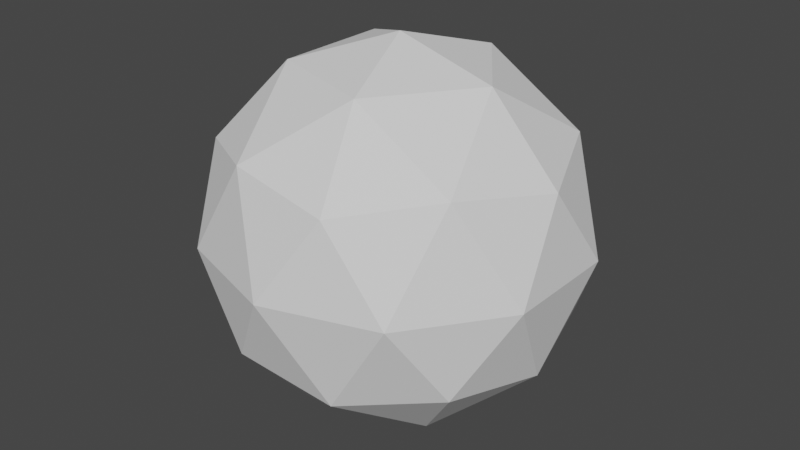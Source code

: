 # Source: Test.blend  (saved by Blender 3.5.10; exported with 4.5.12 LTS)
import bpy
from mathutils import Matrix  # noqa: F401  (used for matrix-valued properties, if any)

bpy.ops.wm.read_factory_settings(use_empty=True)
scene = bpy.context.scene
scene.name = 'Scene'

# ---- collections
col_collection = bpy.data.collections.new('Collection'); scene.collection.children.link(col_collection)

# ---- world
world_world = bpy.data.worlds.new('World'); scene.world = world_world
world_world.use_nodes = True; world_world.node_tree.nodes.clear()
_N = world_world.node_tree.nodes; _L = world_world.node_tree.links
n0 = _N.new('ShaderNodeOutputWorld'); n0.name = 'World Output'; n0.location = (300, 300)
n1 = _N.new('ShaderNodeBackground'); n1.name = 'Background'; n1.location = (10, 300)
n1.inputs[0].default_value = (0.05088, 0.05088, 0.05088, 1.0)
_L.new(n1.outputs[0], n0.inputs[0])
n0.is_active_output = True
world_world.color = (0.05088, 0.05088, 0.05088)
world_world.use_sun_shadow = False
world_world.sun_shadow_jitter_overblur = 0.0

# ---- meshes
me_icosphere = bpy.data.meshes.new('Icosphere')
me_icosphere.from_pydata([(0.0, 0.0, -1.0), (0.7236, -0.5257, -0.4472), (-0.2764, -0.8506, -0.4472), (-0.8944, 0.0, -0.4472), (-0.2764, 0.8506, -0.4472), (0.7236, 0.5257, -0.4472), (0.2764, -0.8506, 0.4472), (-0.7236, -0.5257, 0.4472), (-0.7236, 0.5257, 0.4472), (0.2764, 0.8506, 0.4472), (0.8944, 0.0, 0.4472), (0.0, 0.0, 1.0), (-0.1625, -0.5, -0.8507), (0.4253, -0.309, -0.8507), (0.2629, -0.809, -0.5257), (0.8506, 0.0, -0.5257), (0.4253, 0.309, -0.8507), (-0.5257, 0.0, -0.8507), (-0.6882, -0.5, -0.5257), (-0.1625, 0.5, -0.8507), (-0.6882, 0.5, -0.5257), (0.2629, 0.809, -0.5257), (0.9511, -0.309, 0.0), (0.9511, 0.309, 0.0), (0.0, -1.0, 0.0), (0.5878, -0.809, 0.0), (-0.9511, -0.309, 0.0), (-0.5878, -0.809, 0.0), (-0.5878, 0.809, 0.0), (-0.9511, 0.309, 0.0), (0.5878, 0.809, 0.0), (0.0, 1.0, 0.0), (0.6882, -0.5, 0.5257), (-0.2629, -0.809, 0.5257), (-0.8506, 0.0, 0.5257), (-0.2629, 0.809, 0.5257), (0.6882, 0.5, 0.5257), (0.1625, -0.5, 0.8507), (0.5257, 0.0, 0.8507), (-0.4253, -0.309, 0.8507), (-0.4253, 0.309, 0.8507), (0.1625, 0.5, 0.8507)], [], [(0, 13, 12), (1, 13, 15), (0, 12, 17), (0, 17, 19), (0, 19, 16), (1, 15, 22), (2, 14, 24), (3, 18, 26), (4, 20, 28), (5, 21, 30), (1, 22, 25), (2, 24, 27), (3, 26, 29), (4, 28, 31), (5, 30, 23), (6, 32, 37), (7, 33, 39), (8, 34, 40), (9, 35, 41), (10, 36, 38), (38, 41, 11), (38, 36, 41), (36, 9, 41), (41, 40, 11), (41, 35, 40), (35, 8, 40), (40, 39, 11), (40, 34, 39), (34, 7, 39), (39, 37, 11), (39, 33, 37), (33, 6, 37), (37, 38, 11), (37, 32, 38), (32, 10, 38), (23, 36, 10), (23, 30, 36), (30, 9, 36), (31, 35, 9), (31, 28, 35), (28, 8, 35), (29, 34, 8), (29, 26, 34), (26, 7, 34), (27, 33, 7), (27, 24, 33), (24, 6, 33), (25, 32, 6), (25, 22, 32), (22, 10, 32), (30, 31, 9), (30, 21, 31), (21, 4, 31), (28, 29, 8), (28, 20, 29), (20, 3, 29), (26, 27, 7), (26, 18, 27), (18, 2, 27), (24, 25, 6), (24, 14, 25), (14, 1, 25), (22, 23, 10), (22, 15, 23), (15, 5, 23), (16, 21, 5), (16, 19, 21), (19, 4, 21), (19, 20, 4), (19, 17, 20), (17, 3, 20), (17, 18, 3), (17, 12, 18), (12, 2, 18), (15, 16, 5), (15, 13, 16), (13, 0, 16), (12, 14, 2), (12, 13, 14), (13, 1, 14)])
_uv = me_icosphere.uv_layers.new(name='UVMap')
_uv.uv.foreach_set('vector', [0.1818, 0.0, 0.2273, 0.07873, 0.1364, 0.07873, 0.2727, 0.1575, 0.3182, 0.07873, 0.3636, 0.1575, 0.9091, 0.0, 0.9545, 0.07873, 0.8636, 0.07873, 0.7273, 0.0, 0.7727, 0.07873, 0.6818, 0.07873, 0.5455, 0.0, 0.5909, 0.07873, 0.5, 0.07873, 0.2727, 0.1575, 0.3636, 0.1575, 0.3182, 0.2362, 0.09091, 0.1575, 0.1818, 0.1575, 0.1364, 0.2362, 0.8182, 0.1575, 0.9091, 0.1575, 0.8636, 0.2362, 0.6364, 0.1575, 0.7273, 0.1575, 0.6818, 0.2362, 0.4545, 0.1575, 0.5455, 0.1575, 0.5, 0.2362, 0.2727, 0.1575, 0.3182, 0.2362, 0.2273, 0.2362, 0.09091, 0.1575, 0.1364, 0.2362, 0.04546, 0.2362, 0.8182, 0.1575, 0.8636, 0.2362, 0.7727, 0.2362, 0.6364, 0.1575, 0.6818, 0.2362, 0.5909, 0.2362, 0.4545, 0.1575, 0.5, 0.2362, 0.4091, 0.2362, 0.1818, 0.3149, 0.2727, 0.3149, 0.2273, 0.3937, 0.0, 0.3149, 0.09091, 0.3149, 0.04546, 0.3937, 0.7273, 0.3149, 0.8182, 0.3149, 0.7727, 0.3937, 0.5455, 0.3149, 0.6364, 0.3149, 0.5909, 0.3937, 0.3636, 0.3149, 0.4545, 0.3149, 0.4091, 0.3937, 0.4091, 0.3937, 0.5, 0.3937, 0.4545, 0.4724, 0.4091, 0.3937, 0.4545, 0.3149, 0.5, 0.3937, 0.4545, 0.3149, 0.5455, 0.3149, 0.5, 0.3937, 0.5909, 0.3937, 0.6818, 0.3937, 0.6364, 0.4724, 0.5909, 0.3937, 0.6364, 0.3149, 0.6818, 0.3937, 0.6364, 0.3149, 0.7273, 0.3149, 0.6818, 0.3937, 0.7727, 0.3937, 0.8636, 0.3937, 0.8182, 0.4724, 0.7727, 0.3937, 0.8182, 0.3149, 0.8636, 0.3937, 0.8182, 0.3149, 0.9091, 0.3149, 0.8636, 0.3937, 0.04546, 0.3937, 0.1364, 0.3937, 0.09091, 0.4724, 0.04546, 0.3937, 0.09091, 0.3149, 0.1364, 0.3937, 0.09091, 0.3149, 0.1818, 0.3149, 0.1364, 0.3937, 0.2273, 0.3937, 0.3182, 0.3937, 0.2727, 0.4724, 0.2273, 0.3937, 0.2727, 0.3149, 0.3182, 0.3937, 0.2727, 0.3149, 0.3636, 0.3149, 0.3182, 0.3937, 0.4091, 0.2362, 0.4545, 0.3149, 0.3636, 0.3149, 0.4091, 0.2362, 0.5, 0.2362, 0.4545, 0.3149, 0.5, 0.2362, 0.5455, 0.3149, 0.4545, 0.3149, 0.5909, 0.2362, 0.6364, 0.3149, 0.5455, 0.3149, 0.5909, 0.2362, 0.6818, 0.2362, 0.6364, 0.3149, 0.6818, 0.2362, 0.7273, 0.3149, 0.6364, 0.3149, 0.7727, 0.2362, 0.8182, 0.3149, 0.7273, 0.3149, 0.7727, 0.2362, 0.8636, 0.2362, 0.8182, 0.3149, 0.8636, 0.2362, 0.9091, 0.3149, 0.8182, 0.3149, 0.04546, 0.2362, 0.09091, 0.3149, 0.0, 0.3149, 0.04546, 0.2362, 0.1364, 0.2362, 0.09091, 0.3149, 0.1364, 0.2362, 0.1818, 0.3149, 0.09091, 0.3149, 0.2273, 0.2362, 0.2727, 0.3149, 0.1818, 0.3149, 0.2273, 0.2362, 0.3182, 0.2362, 0.2727, 0.3149, 0.3182, 0.2362, 0.3636, 0.3149, 0.2727, 0.3149, 0.5, 0.2362, 0.5909, 0.2362, 0.5455, 0.3149, 0.5, 0.2362, 0.5455, 0.1575, 0.5909, 0.2362, 0.5455, 0.1575, 0.6364, 0.1575, 0.5909, 0.2362, 0.6818, 0.2362, 0.7727, 0.2362, 0.7273, 0.3149, 0.6818, 0.2362, 0.7273, 0.1575, 0.7727, 0.2362, 0.7273, 0.1575, 0.8182, 0.1575, 0.7727, 0.2362, 0.8636, 0.2362, 0.9545, 0.2362, 0.9091, 0.3149, 0.8636, 0.2362, 0.9091, 0.1575, 0.9545, 0.2362, 0.9091, 0.1575, 1.0, 0.1575, 0.9545, 0.2362, 0.1364, 0.2362, 0.2273, 0.2362, 0.1818, 0.3149, 0.1364, 0.2362, 0.1818, 0.1575, 0.2273, 0.2362, 0.1818, 0.1575, 0.2727, 0.1575, 0.2273, 0.2362, 0.3182, 0.2362, 0.4091, 0.2362, 0.3636, 0.3149, 0.3182, 0.2362, 0.3636, 0.1575, 0.4091, 0.2362, 0.3636, 0.1575, 0.4545, 0.1575, 0.4091, 0.2362, 0.5, 0.07873, 0.5455, 0.1575, 0.4545, 0.1575, 0.5, 0.07873, 0.5909, 0.07873, 0.5455, 0.1575, 0.5909, 0.07873, 0.6364, 0.1575, 0.5455, 0.1575, 0.6818, 0.07873, 0.7273, 0.1575, 0.6364, 0.1575, 0.6818, 0.07873, 0.7727, 0.07873, 0.7273, 0.1575, 0.7727, 0.07873, 0.8182, 0.1575, 0.7273, 0.1575, 0.8636, 0.07873, 0.9091, 0.1575, 0.8182, 0.1575, 0.8636, 0.07873, 0.9545, 0.07873, 0.9091, 0.1575, 0.9545, 0.07873, 1.0, 0.1575, 0.9091, 0.1575, 0.3636, 0.1575, 0.4091, 0.07873, 0.4545, 0.1575, 0.3636, 0.1575, 0.3182, 0.07873, 0.4091, 0.07873, 0.3182, 0.07873, 0.3636, 0.0, 0.4091, 0.07873, 0.1364, 0.07873, 0.1818, 0.1575, 0.09091, 0.1575, 0.1364, 0.07873, 0.2273, 0.07873, 0.1818, 0.1575, 0.2273, 0.07873, 0.2727, 0.1575, 0.1818, 0.1575])
me_icosphere.update()

# ---- objects
ob_icosphere = bpy.data.objects.new('Icosphere', me_icosphere)

# ---- transforms, parenting, visibility, modifiers, constraints
ob_icosphere.location = (0.0, 0.0, 0.0)

# ---- collection membership
col_collection.objects.link(ob_icosphere)

# ---- scene / render settings (as saved in the file)
scene.frame_start = 1; scene.frame_end = 250; scene.frame_set(1)
scene.render.engine = 'BLENDER_EEVEE_NEXT'
scene.cycles.sampling_pattern = 'TABULATED_SOBOL'
scene.view_settings.view_transform = 'Filmic'
bpy.context.view_layer.update()

# ---- added for rendering (the .blend has no active camera and no usable light): camera, sun
cam_auto = bpy.data.cameras.new('AutoCamera')
cam_auto.lens = 50.0
cam_auto.sensor_width = 36.0
cam_auto.clip_end = 1000.0
ob_auto_camera = bpy.data.objects.new('AutoCamera', cam_auto)
scene.collection.objects.link(ob_auto_camera)
ob_auto_camera.location = (3.15365, -3.78438, 2.52292)
ob_auto_camera.rotation_euler = (1.09748, -7.21219e-08, 0.694738)
scene.camera = ob_auto_camera
light_auto_sun = bpy.data.lights.new('AutoSun', 'SUN')
light_auto_sun.energy = 3.0
light_auto_sun.angle = 0.0523599
ob_auto_sun = bpy.data.objects.new('AutoSun', light_auto_sun)
scene.collection.objects.link(ob_auto_sun)
ob_auto_sun.rotation_euler = (0.872665, 0.174533, 0.523599)
bpy.context.view_layer.update()
